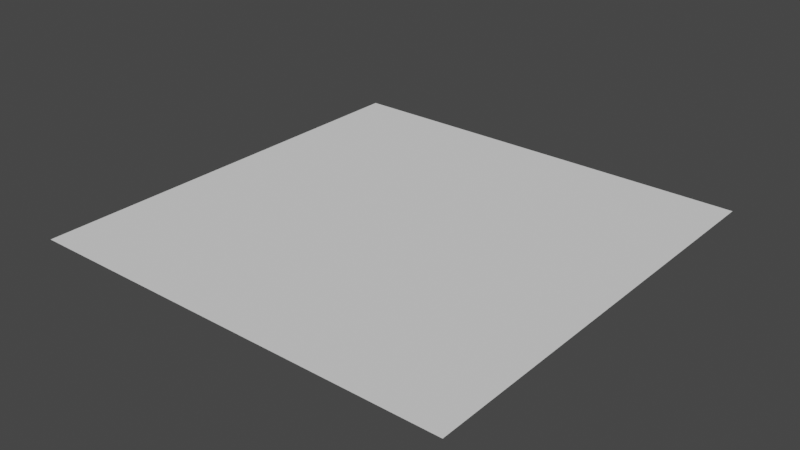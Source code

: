 # Source: Plane_20x20.blend  (saved by Blender 3.0.42; exported with 4.5.12 LTS)
import bpy
from mathutils import Matrix  # noqa: F401  (used for matrix-valued properties, if any)

bpy.ops.wm.read_factory_settings(use_empty=True)
scene = bpy.context.scene
scene.name = 'Scene'

# ---- collections
col_collection = bpy.data.collections.new('Collection'); scene.collection.children.link(col_collection)

# ---- world
world_world = bpy.data.worlds.new('World'); scene.world = world_world
world_world.use_nodes = True; world_world.node_tree.nodes.clear()
_N = world_world.node_tree.nodes; _L = world_world.node_tree.links
n0 = _N.new('ShaderNodeOutputWorld'); n0.name = 'World Output'; n0.location = (300, 300)
n1 = _N.new('ShaderNodeBackground'); n1.name = 'Background'; n1.location = (10, 300)
n1.inputs[0].default_value = (0.05088, 0.05088, 0.05088, 1.0)
_L.new(n1.outputs[0], n0.inputs[0])
n0.is_active_output = True
world_world.color = (0.05088, 0.05088, 0.05088)
world_world.use_sun_shadow = False
world_world.sun_shadow_jitter_overblur = 0.0

# ---- meshes
me_plane = bpy.data.meshes.new('Plane')
me_plane.from_pydata([(-20.0, -20.0, 0.0), (20.0, -20.0, 0.0), (-20.0, 20.0, 0.0), (20.0, 20.0, 0.0)], [], [(0, 1, 3, 2)])
_uv = me_plane.uv_layers.new(name='UVMap')
_uv.uv.foreach_set('vector', [20.5, -19.5, 20.5, 20.5, -19.5, 20.5, -19.5, -19.5])
me_plane.use_remesh_fix_poles = True
me_plane.use_remesh_preserve_attributes = False
me_plane.update()

# ---- objects
ob_plane = bpy.data.objects.new('Plane', me_plane)

# ---- transforms, parenting, visibility, modifiers, constraints
ob_plane.location = (0.0, 0.0, 0.0)

# ---- collection membership
col_collection.objects.link(ob_plane)

# ---- scene / render settings (as saved in the file)
scene.frame_start = 1; scene.frame_end = 250; scene.frame_set(1)
scene.render.engine = 'BLENDER_EEVEE_NEXT'
scene.cycles.sampling_pattern = 'TABULATED_SOBOL'
scene.cycles.use_light_tree = False
scene.view_settings.view_transform = 'Filmic'
bpy.context.view_layer.update()

# ---- added for rendering (the .blend has no active camera and no usable light): camera, sun
cam_auto = bpy.data.cameras.new('AutoCamera')
cam_auto.lens = 50.0
cam_auto.sensor_width = 36.0
cam_auto.clip_end = 1000.0
ob_auto_camera = bpy.data.objects.new('AutoCamera', cam_auto)
scene.collection.objects.link(ob_auto_camera)
ob_auto_camera.location = (52.3386, -62.8063, 41.8709)
ob_auto_camera.rotation_euler = (1.09748, -7.21219e-08, 0.694738)
scene.camera = ob_auto_camera
light_auto_sun = bpy.data.lights.new('AutoSun', 'SUN')
light_auto_sun.energy = 3.0
light_auto_sun.angle = 0.0523599
ob_auto_sun = bpy.data.objects.new('AutoSun', light_auto_sun)
scene.collection.objects.link(ob_auto_sun)
ob_auto_sun.rotation_euler = (0.872665, 0.174533, 0.523599)
bpy.context.view_layer.update()
